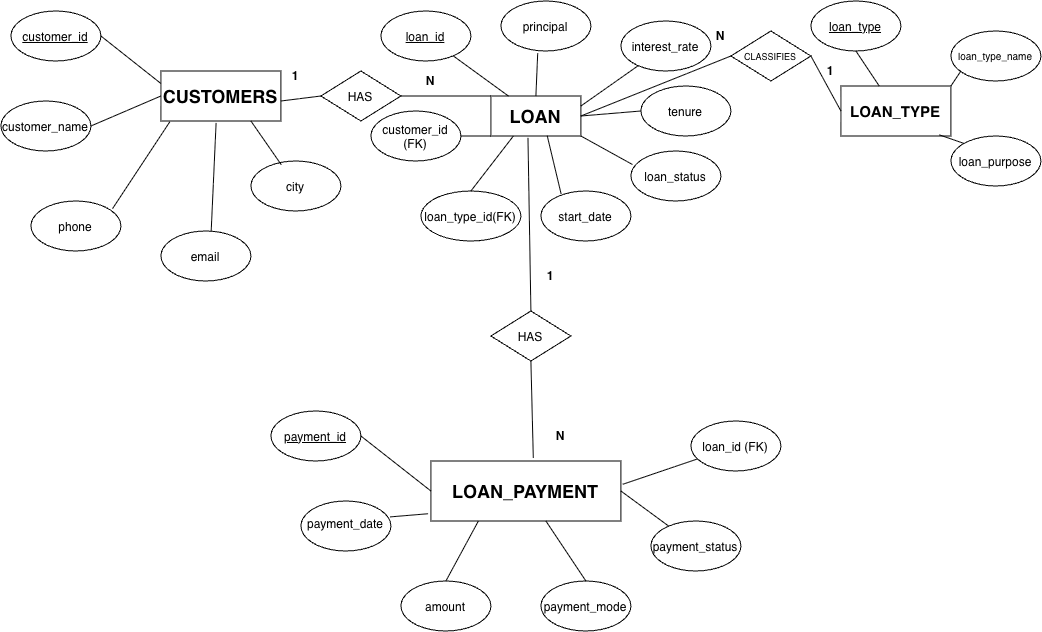

The diagram above was exported from draw.io. Its source (the exported page's mxGraphModel, read from the mxfile embedded in the PNG):
<mxGraphModel dx="1071" dy="741" grid="1" gridSize="10" guides="1" tooltips="1" connect="1" arrows="1" fold="1" page="1" pageScale="1" pageWidth="1100" pageHeight="850" math="0" shadow="0">
  <root>
    <mxCell id="0" />
    <mxCell id="1" parent="0" />
    <mxCell id="w2vF38O1zzLXLnAwxN3n-1" parent="1" style="rounded=0;whiteSpace=wrap;html=1;strokeColor=default;" value="&lt;font style=&quot;font-size: 18px;&quot;&gt;&lt;b&gt;CUSTOMERS&lt;/b&gt;&lt;/font&gt;" vertex="1">
      <mxGeometry height="50" width="120" x="200" y="90" as="geometry" />
    </mxCell>
    <mxCell id="w2vF38O1zzLXLnAwxN3n-2" parent="1" style="rounded=0;whiteSpace=wrap;html=1;" value="&lt;font style=&quot;font-size: 18px;&quot;&gt;&lt;b&gt;LOAN&lt;/b&gt;&lt;/font&gt;" vertex="1">
      <mxGeometry height="40" width="90" x="530" y="115" as="geometry" />
    </mxCell>
    <mxCell id="w2vF38O1zzLXLnAwxN3n-3" parent="1" style="rounded=0;whiteSpace=wrap;html=1;" value="&lt;font style=&quot;font-size: 15px;&quot;&gt;&lt;b style=&quot;&quot;&gt;LOAN_TYPE&lt;/b&gt;&lt;/font&gt;" vertex="1">
      <mxGeometry height="50" width="110" x="880" y="105" as="geometry" />
    </mxCell>
    <mxCell id="w2vF38O1zzLXLnAwxN3n-4" parent="1" style="rounded=0;whiteSpace=wrap;html=1;" value="&lt;b&gt;&lt;font style=&quot;font-size: 18px;&quot;&gt;LOAN_PAYMENT&lt;/font&gt;&lt;/b&gt;" vertex="1">
      <mxGeometry height="60" width="190" x="470" y="480" as="geometry" />
    </mxCell>
    <mxCell id="w2vF38O1zzLXLnAwxN3n-5" parent="1" style="ellipse;whiteSpace=wrap;html=1;shapeInside=1;" value="&lt;u&gt;customer_id&lt;/u&gt;" vertex="1">
      <mxGeometry height="50" width="90" x="50" y="30" as="geometry" />
    </mxCell>
    <mxCell id="w2vF38O1zzLXLnAwxN3n-10" parent="1" style="ellipse;whiteSpace=wrap;html=1;shapeInside=1;" value="customer_name" vertex="1">
      <mxGeometry height="50" width="90" x="40" y="120" as="geometry" />
    </mxCell>
    <mxCell id="w2vF38O1zzLXLnAwxN3n-11" parent="1" style="ellipse;whiteSpace=wrap;html=1;shapeInside=1;" value="email" vertex="1">
      <mxGeometry height="50" width="90" x="200" y="250" as="geometry" />
    </mxCell>
    <mxCell id="w2vF38O1zzLXLnAwxN3n-12" parent="1" style="ellipse;whiteSpace=wrap;html=1;shapeInside=1;" value="phone" vertex="1">
      <mxGeometry height="50" width="90" x="70" y="220" as="geometry" />
    </mxCell>
    <mxCell id="w2vF38O1zzLXLnAwxN3n-13" parent="1" style="ellipse;whiteSpace=wrap;html=1;shapeInside=1;" value="city" vertex="1">
      <mxGeometry height="50" width="90" x="290" y="180" as="geometry" />
    </mxCell>
    <mxCell id="w2vF38O1zzLXLnAwxN3n-24" edge="1" parent="1" source="w2vF38O1zzLXLnAwxN3n-10" style="endArrow=none;html=1;rounded=0;exitX=1;exitY=0.5;exitDx=0;exitDy=0;entryX=0;entryY=0.5;entryDx=0;entryDy=0;" target="w2vF38O1zzLXLnAwxN3n-1" value="">
      <mxGeometry height="50" relative="1" width="50" as="geometry">
        <mxPoint x="150" y="150" as="sourcePoint" />
        <mxPoint x="200" y="100" as="targetPoint" />
      </mxGeometry>
    </mxCell>
    <mxCell id="w2vF38O1zzLXLnAwxN3n-25" edge="1" parent="1" source="w2vF38O1zzLXLnAwxN3n-1" style="endArrow=none;html=1;rounded=0;exitX=0;exitY=0.25;exitDx=0;exitDy=0;entryX=1;entryY=0.5;entryDx=0;entryDy=0;" target="w2vF38O1zzLXLnAwxN3n-5" value="">
      <mxGeometry height="50" relative="1" width="50" as="geometry">
        <mxPoint x="300" y="240" as="sourcePoint" />
        <mxPoint x="350" y="190" as="targetPoint" />
      </mxGeometry>
    </mxCell>
    <mxCell id="w2vF38O1zzLXLnAwxN3n-26" edge="1" parent="1" source="w2vF38O1zzLXLnAwxN3n-12" style="endArrow=none;html=1;rounded=0;exitX=0.907;exitY=0.153;exitDx=0;exitDy=0;exitPerimeter=0;entryX=0.074;entryY=1.017;entryDx=0;entryDy=0;entryPerimeter=0;" target="w2vF38O1zzLXLnAwxN3n-1" value="">
      <mxGeometry height="50" relative="1" width="50" as="geometry">
        <mxPoint x="300" y="240" as="sourcePoint" />
        <mxPoint x="350" y="190" as="targetPoint" />
      </mxGeometry>
    </mxCell>
    <mxCell id="w2vF38O1zzLXLnAwxN3n-27" edge="1" parent="1" source="w2vF38O1zzLXLnAwxN3n-11" style="endArrow=none;html=1;rounded=0;exitX=0.559;exitY=-0.007;exitDx=0;exitDy=0;exitPerimeter=0;entryX=0.46;entryY=1.039;entryDx=0;entryDy=0;entryPerimeter=0;" target="w2vF38O1zzLXLnAwxN3n-1" value="">
      <mxGeometry height="50" relative="1" width="50" as="geometry">
        <mxPoint x="300" y="240" as="sourcePoint" />
        <mxPoint x="350" y="190" as="targetPoint" />
      </mxGeometry>
    </mxCell>
    <mxCell id="w2vF38O1zzLXLnAwxN3n-28" edge="1" parent="1" source="w2vF38O1zzLXLnAwxN3n-1" style="endArrow=none;html=1;rounded=0;entryX=0.337;entryY=0.073;entryDx=0;entryDy=0;entryPerimeter=0;exitX=0.75;exitY=1;exitDx=0;exitDy=0;" target="w2vF38O1zzLXLnAwxN3n-13" value="">
      <mxGeometry height="50" relative="1" width="50" as="geometry">
        <mxPoint x="300" y="240" as="sourcePoint" />
        <mxPoint x="350" y="190" as="targetPoint" />
      </mxGeometry>
    </mxCell>
    <mxCell id="w2vF38O1zzLXLnAwxN3n-29" parent="1" style="ellipse;whiteSpace=wrap;html=1;shapeInside=1;" value="customer_id (FK)" vertex="1">
      <mxGeometry height="50" width="90" x="410" y="130" as="geometry" />
    </mxCell>
    <mxCell id="w2vF38O1zzLXLnAwxN3n-30" parent="1" style="ellipse;whiteSpace=wrap;html=1;shapeInside=1;" value="&lt;u&gt;loan_id&lt;/u&gt;" vertex="1">
      <mxGeometry height="50" width="90" x="420" y="30" as="geometry" />
    </mxCell>
    <mxCell id="w2vF38O1zzLXLnAwxN3n-31" parent="1" style="ellipse;whiteSpace=wrap;html=1;shapeInside=1;" value="loan_type_id&lt;span style=&quot;text-decoration-line: inherit; background-color: transparent; color: light-dark(rgb(0, 0, 0), rgb(255, 255, 255));&quot;&gt;(FK)&lt;/span&gt;" vertex="1">
      <mxGeometry height="50" width="100" x="460" y="210" as="geometry" />
    </mxCell>
    <mxCell id="w2vF38O1zzLXLnAwxN3n-32" parent="1" style="ellipse;whiteSpace=wrap;html=1;shapeInside=1;" value="start_date" vertex="1">
      <mxGeometry height="50" width="90" x="580" y="210" as="geometry" />
    </mxCell>
    <mxCell id="w2vF38O1zzLXLnAwxN3n-33" parent="1" style="ellipse;whiteSpace=wrap;html=1;shapeInside=1;" value="principal" vertex="1">
      <mxGeometry height="50" width="90" x="540" y="20" as="geometry" />
    </mxCell>
    <mxCell id="w2vF38O1zzLXLnAwxN3n-34" parent="1" style="ellipse;whiteSpace=wrap;html=1;shapeInside=1;" value="interest_rate" vertex="1">
      <mxGeometry height="50" width="90" x="660" y="40" as="geometry" />
    </mxCell>
    <mxCell id="w2vF38O1zzLXLnAwxN3n-37" parent="1" style="ellipse;whiteSpace=wrap;html=1;shapeInside=1;" value="tenure" vertex="1">
      <mxGeometry height="50" width="90" x="680" y="105" as="geometry" />
    </mxCell>
    <mxCell id="w2vF38O1zzLXLnAwxN3n-38" parent="1" style="ellipse;whiteSpace=wrap;html=1;shapeInside=1;" value="loan_status" vertex="1">
      <mxGeometry height="50" width="90" x="670" y="170" as="geometry" />
    </mxCell>
    <mxCell id="w2vF38O1zzLXLnAwxN3n-40" edge="1" parent="1" source="w2vF38O1zzLXLnAwxN3n-2" style="endArrow=none;html=1;rounded=0;" target="w2vF38O1zzLXLnAwxN3n-30" value="">
      <mxGeometry height="50" relative="1" width="50" as="geometry">
        <mxPoint x="520" y="260" as="sourcePoint" />
        <mxPoint x="570" y="210" as="targetPoint" />
      </mxGeometry>
    </mxCell>
    <mxCell id="w2vF38O1zzLXLnAwxN3n-54" edge="1" parent="1" source="w2vF38O1zzLXLnAwxN3n-2" style="endArrow=none;html=1;rounded=0;entryX=1;entryY=0.5;entryDx=0;entryDy=0;exitX=0;exitY=1;exitDx=0;exitDy=0;" target="w2vF38O1zzLXLnAwxN3n-29" value="">
      <mxGeometry height="50" relative="1" width="50" as="geometry">
        <mxPoint x="430" y="250" as="sourcePoint" />
        <mxPoint x="480" y="200" as="targetPoint" />
      </mxGeometry>
    </mxCell>
    <mxCell id="w2vF38O1zzLXLnAwxN3n-56" edge="1" parent="1" source="w2vF38O1zzLXLnAwxN3n-2" style="endArrow=none;html=1;rounded=0;entryX=0.5;entryY=0;entryDx=0;entryDy=0;exitX=0.25;exitY=1;exitDx=0;exitDy=0;" target="w2vF38O1zzLXLnAwxN3n-31" value="">
      <mxGeometry height="50" relative="1" width="50" as="geometry">
        <mxPoint x="430" y="250" as="sourcePoint" />
        <mxPoint x="480" y="200" as="targetPoint" />
      </mxGeometry>
    </mxCell>
    <mxCell id="w2vF38O1zzLXLnAwxN3n-57" edge="1" parent="1" source="w2vF38O1zzLXLnAwxN3n-32" style="endArrow=none;html=1;rounded=0;entryX=0.626;entryY=0.995;entryDx=0;entryDy=0;entryPerimeter=0;exitX=0.225;exitY=0.061;exitDx=0;exitDy=0;exitPerimeter=0;" target="w2vF38O1zzLXLnAwxN3n-2" value="">
      <mxGeometry height="50" relative="1" width="50" as="geometry">
        <mxPoint x="430" y="250" as="sourcePoint" />
        <mxPoint x="480" y="200" as="targetPoint" />
      </mxGeometry>
    </mxCell>
    <mxCell id="w2vF38O1zzLXLnAwxN3n-58" edge="1" parent="1" source="w2vF38O1zzLXLnAwxN3n-33" style="endArrow=none;html=1;rounded=0;entryX=0.5;entryY=0;entryDx=0;entryDy=0;exitX=0.409;exitY=1.043;exitDx=0;exitDy=0;exitPerimeter=0;" target="w2vF38O1zzLXLnAwxN3n-2" value="">
      <mxGeometry height="50" relative="1" width="50" as="geometry">
        <mxPoint x="430" y="250" as="sourcePoint" />
        <mxPoint x="480" y="200" as="targetPoint" />
      </mxGeometry>
    </mxCell>
    <mxCell id="w2vF38O1zzLXLnAwxN3n-59" edge="1" parent="1" source="w2vF38O1zzLXLnAwxN3n-34" style="endArrow=none;html=1;rounded=0;entryX=1;entryY=0.25;entryDx=0;entryDy=0;" target="w2vF38O1zzLXLnAwxN3n-2" value="">
      <mxGeometry height="50" relative="1" width="50" as="geometry">
        <mxPoint x="430" y="250" as="sourcePoint" />
        <mxPoint x="480" y="200" as="targetPoint" />
      </mxGeometry>
    </mxCell>
    <mxCell id="w2vF38O1zzLXLnAwxN3n-60" edge="1" parent="1" source="w2vF38O1zzLXLnAwxN3n-37" style="endArrow=none;html=1;rounded=0;entryX=1;entryY=0.5;entryDx=0;entryDy=0;exitX=0;exitY=0.5;exitDx=0;exitDy=0;" target="w2vF38O1zzLXLnAwxN3n-2" value="">
      <mxGeometry height="50" relative="1" width="50" as="geometry">
        <mxPoint x="430" y="250" as="sourcePoint" />
        <mxPoint x="480" y="200" as="targetPoint" />
      </mxGeometry>
    </mxCell>
    <mxCell id="w2vF38O1zzLXLnAwxN3n-61" edge="1" parent="1" source="w2vF38O1zzLXLnAwxN3n-38" style="endArrow=none;html=1;rounded=0;entryX=1;entryY=1;entryDx=0;entryDy=0;exitX=0.017;exitY=0.27;exitDx=0;exitDy=0;exitPerimeter=0;" target="w2vF38O1zzLXLnAwxN3n-2" value="">
      <mxGeometry height="50" relative="1" width="50" as="geometry">
        <mxPoint x="430" y="250" as="sourcePoint" />
        <mxPoint x="480" y="200" as="targetPoint" />
      </mxGeometry>
    </mxCell>
    <mxCell id="w2vF38O1zzLXLnAwxN3n-62" parent="1" style="ellipse;whiteSpace=wrap;html=1;shapeInside=1;" value="&lt;u&gt;loan_type&lt;/u&gt;" vertex="1">
      <mxGeometry height="50" width="90" x="850" y="20" as="geometry" />
    </mxCell>
    <mxCell id="w2vF38O1zzLXLnAwxN3n-63" parent="1" style="ellipse;whiteSpace=wrap;html=1;shapeInside=1;" value="&lt;font style=&quot;font-size: 10px;&quot;&gt;loan_type_name&lt;/font&gt;" vertex="1">
      <mxGeometry height="50" width="90" x="990" y="50" as="geometry" />
    </mxCell>
    <mxCell id="w2vF38O1zzLXLnAwxN3n-64" parent="1" style="ellipse;whiteSpace=wrap;html=1;shapeInside=1;" value="loan_purpose" vertex="1">
      <mxGeometry height="50" width="90" x="990" y="155" as="geometry" />
    </mxCell>
    <mxCell id="w2vF38O1zzLXLnAwxN3n-65" edge="1" parent="1" source="w2vF38O1zzLXLnAwxN3n-3" style="endArrow=none;html=1;rounded=0;entryX=0.5;entryY=1;entryDx=0;entryDy=0;" target="w2vF38O1zzLXLnAwxN3n-62" value="">
      <mxGeometry height="50" relative="1" width="50" as="geometry">
        <mxPoint x="830" y="260" as="sourcePoint" />
        <mxPoint x="880" y="210" as="targetPoint" />
      </mxGeometry>
    </mxCell>
    <mxCell id="w2vF38O1zzLXLnAwxN3n-67" edge="1" parent="1" source="w2vF38O1zzLXLnAwxN3n-3" style="endArrow=none;html=1;rounded=0;entryX=0;entryY=0;entryDx=0;entryDy=0;exitX=0.896;exitY=0.978;exitDx=0;exitDy=0;exitPerimeter=0;" target="w2vF38O1zzLXLnAwxN3n-64" value="">
      <mxGeometry height="50" relative="1" width="50" as="geometry">
        <mxPoint x="830" y="260" as="sourcePoint" />
        <mxPoint x="880" y="210" as="targetPoint" />
      </mxGeometry>
    </mxCell>
    <mxCell id="w2vF38O1zzLXLnAwxN3n-68" edge="1" parent="1" source="w2vF38O1zzLXLnAwxN3n-3" style="endArrow=none;html=1;rounded=0;exitX=1;exitY=0;exitDx=0;exitDy=0;" value="">
      <mxGeometry height="50" relative="1" width="50" as="geometry">
        <mxPoint x="950" y="140" as="sourcePoint" />
        <mxPoint x="1000" y="90" as="targetPoint" />
      </mxGeometry>
    </mxCell>
    <mxCell id="w2vF38O1zzLXLnAwxN3n-69" parent="1" style="rhombus;whiteSpace=wrap;html=1;shapeInside=1;" value="HAS" vertex="1">
      <mxGeometry height="50" width="80" x="360" y="90" as="geometry" />
    </mxCell>
    <mxCell id="w2vF38O1zzLXLnAwxN3n-70" parent="1" style="rhombus;whiteSpace=wrap;html=1;shapeInside=1;" value="&lt;font style=&quot;font-size: 9px;&quot;&gt;CLASSIFIES&lt;/font&gt;" vertex="1">
      <mxGeometry height="50" width="80" x="770" y="50" as="geometry" />
    </mxCell>
    <mxCell id="w2vF38O1zzLXLnAwxN3n-72" edge="1" parent="1" source="w2vF38O1zzLXLnAwxN3n-2" style="endArrow=none;html=1;rounded=0;exitX=1;exitY=0.5;exitDx=0;exitDy=0;entryX=0;entryY=0.5;entryDx=0;entryDy=0;" target="w2vF38O1zzLXLnAwxN3n-70" value="">
      <mxGeometry height="50" relative="1" width="50" as="geometry">
        <mxPoint x="650" y="260" as="sourcePoint" />
        <mxPoint x="700" y="210" as="targetPoint" />
      </mxGeometry>
    </mxCell>
    <mxCell id="w2vF38O1zzLXLnAwxN3n-73" edge="1" parent="1" source="w2vF38O1zzLXLnAwxN3n-3" style="endArrow=none;html=1;rounded=0;entryX=1;entryY=0.5;entryDx=0;entryDy=0;exitX=0;exitY=0.5;exitDx=0;exitDy=0;" target="w2vF38O1zzLXLnAwxN3n-70" value="">
      <mxGeometry height="50" relative="1" width="50" as="geometry">
        <mxPoint x="650" y="260" as="sourcePoint" />
        <mxPoint x="700" y="210" as="targetPoint" />
      </mxGeometry>
    </mxCell>
    <mxCell id="w2vF38O1zzLXLnAwxN3n-74" edge="1" parent="1" style="endArrow=none;html=1;rounded=0;entryX=0;entryY=0.5;entryDx=0;entryDy=0;" target="w2vF38O1zzLXLnAwxN3n-69" value="">
      <mxGeometry height="50" relative="1" width="50" as="geometry">
        <mxPoint x="320" y="120" as="sourcePoint" />
        <mxPoint x="370" y="70" as="targetPoint" />
      </mxGeometry>
    </mxCell>
    <mxCell id="w2vF38O1zzLXLnAwxN3n-75" edge="1" parent="1" source="w2vF38O1zzLXLnAwxN3n-69" style="endArrow=none;html=1;rounded=0;entryX=0;entryY=0;entryDx=0;entryDy=0;exitX=1;exitY=0.5;exitDx=0;exitDy=0;" target="w2vF38O1zzLXLnAwxN3n-2" value="">
      <mxGeometry height="50" relative="1" width="50" as="geometry">
        <mxPoint x="440" y="110" as="sourcePoint" />
        <mxPoint x="490" y="60" as="targetPoint" />
      </mxGeometry>
    </mxCell>
    <mxCell id="w2vF38O1zzLXLnAwxN3n-76" parent="1" style="ellipse;whiteSpace=wrap;html=1;shapeInside=1;" value="&lt;u&gt;payment_id&lt;/u&gt;" vertex="1">
      <mxGeometry height="50" width="90" x="310" y="430" as="geometry" />
    </mxCell>
    <mxCell id="w2vF38O1zzLXLnAwxN3n-77" parent="1" style="ellipse;whiteSpace=wrap;html=1;shapeInside=1;" value="payment_date" vertex="1">
      <mxGeometry height="50" width="90" x="340" y="520" as="geometry" />
    </mxCell>
    <mxCell id="w2vF38O1zzLXLnAwxN3n-78" parent="1" style="ellipse;whiteSpace=wrap;html=1;shapeInside=1;" value="amount" vertex="1">
      <mxGeometry height="50" width="90" x="440" y="600" as="geometry" />
    </mxCell>
    <mxCell id="w2vF38O1zzLXLnAwxN3n-79" parent="1" style="ellipse;whiteSpace=wrap;html=1;shapeInside=1;" value="payment_mode" vertex="1">
      <mxGeometry height="50" width="90" x="580" y="600" as="geometry" />
    </mxCell>
    <mxCell id="w2vF38O1zzLXLnAwxN3n-80" parent="1" style="ellipse;whiteSpace=wrap;html=1;shapeInside=1;" value="payment_status" vertex="1">
      <mxGeometry height="50" width="90" x="690" y="540" as="geometry" />
    </mxCell>
    <mxCell id="w2vF38O1zzLXLnAwxN3n-81" parent="1" style="ellipse;whiteSpace=wrap;html=1;shapeInside=1;" value="loan_id (FK)" vertex="1">
      <mxGeometry height="50" width="90" x="730" y="440" as="geometry" />
    </mxCell>
    <mxCell id="w2vF38O1zzLXLnAwxN3n-82" parent="1" style="rhombus;whiteSpace=wrap;html=1;shapeInside=1;" value="HAS" vertex="1">
      <mxGeometry height="50" width="80" x="530" y="330" as="geometry" />
    </mxCell>
    <mxCell id="w2vF38O1zzLXLnAwxN3n-83" edge="1" parent="1" source="w2vF38O1zzLXLnAwxN3n-2" style="endArrow=none;html=1;rounded=0;entryX=0.5;entryY=0;entryDx=0;entryDy=0;exitX=0.412;exitY=1.049;exitDx=0;exitDy=0;exitPerimeter=0;" target="w2vF38O1zzLXLnAwxN3n-82" value="">
      <mxGeometry height="50" relative="1" width="50" as="geometry">
        <mxPoint x="600" y="400" as="sourcePoint" />
        <mxPoint x="650" y="350" as="targetPoint" />
      </mxGeometry>
    </mxCell>
    <mxCell id="w2vF38O1zzLXLnAwxN3n-84" edge="1" parent="1" source="w2vF38O1zzLXLnAwxN3n-76" style="endArrow=none;html=1;rounded=0;exitX=1;exitY=0.5;exitDx=0;exitDy=0;entryX=0;entryY=0.5;entryDx=0;entryDy=0;" target="w2vF38O1zzLXLnAwxN3n-4" value="">
      <mxGeometry height="50" relative="1" width="50" as="geometry">
        <mxPoint x="600" y="400" as="sourcePoint" />
        <mxPoint x="650" y="350" as="targetPoint" />
      </mxGeometry>
    </mxCell>
    <mxCell id="w2vF38O1zzLXLnAwxN3n-85" edge="1" parent="1" source="w2vF38O1zzLXLnAwxN3n-77" style="endArrow=none;html=1;rounded=0;exitX=0.991;exitY=0.318;exitDx=0;exitDy=0;exitPerimeter=0;entryX=-0.015;entryY=0.879;entryDx=0;entryDy=0;entryPerimeter=0;" target="w2vF38O1zzLXLnAwxN3n-4" value="">
      <mxGeometry height="50" relative="1" width="50" as="geometry">
        <mxPoint x="600" y="400" as="sourcePoint" />
        <mxPoint x="650" y="350" as="targetPoint" />
      </mxGeometry>
    </mxCell>
    <mxCell id="w2vF38O1zzLXLnAwxN3n-86" edge="1" parent="1" source="w2vF38O1zzLXLnAwxN3n-78" style="endArrow=none;html=1;rounded=0;exitX=0.5;exitY=0;exitDx=0;exitDy=0;entryX=0.25;entryY=1;entryDx=0;entryDy=0;" target="w2vF38O1zzLXLnAwxN3n-4" value="">
      <mxGeometry height="50" relative="1" width="50" as="geometry">
        <mxPoint x="600" y="400" as="sourcePoint" />
        <mxPoint x="650" y="350" as="targetPoint" />
      </mxGeometry>
    </mxCell>
    <mxCell id="w2vF38O1zzLXLnAwxN3n-87" edge="1" parent="1" source="w2vF38O1zzLXLnAwxN3n-79" style="endArrow=none;html=1;rounded=0;exitX=0.5;exitY=0;exitDx=0;exitDy=0;" target="w2vF38O1zzLXLnAwxN3n-4" value="">
      <mxGeometry height="50" relative="1" width="50" as="geometry">
        <mxPoint x="600" y="400" as="sourcePoint" />
        <mxPoint x="650" y="350" as="targetPoint" />
      </mxGeometry>
    </mxCell>
    <mxCell id="w2vF38O1zzLXLnAwxN3n-88" edge="1" parent="1" source="w2vF38O1zzLXLnAwxN3n-80" style="endArrow=none;html=1;rounded=0;entryX=1;entryY=0.5;entryDx=0;entryDy=0;" target="w2vF38O1zzLXLnAwxN3n-4" value="">
      <mxGeometry height="50" relative="1" width="50" as="geometry">
        <mxPoint x="600" y="400" as="sourcePoint" />
        <mxPoint x="650" y="350" as="targetPoint" />
      </mxGeometry>
    </mxCell>
    <mxCell id="w2vF38O1zzLXLnAwxN3n-89" edge="1" parent="1" source="w2vF38O1zzLXLnAwxN3n-81" style="endArrow=none;html=1;rounded=0;entryX=1.01;entryY=0.388;entryDx=0;entryDy=0;entryPerimeter=0;" target="w2vF38O1zzLXLnAwxN3n-4" value="">
      <mxGeometry height="50" relative="1" width="50" as="geometry">
        <mxPoint x="600" y="400" as="sourcePoint" />
        <mxPoint x="650" y="350" as="targetPoint" />
      </mxGeometry>
    </mxCell>
    <mxCell id="w2vF38O1zzLXLnAwxN3n-90" edge="1" parent="1" source="w2vF38O1zzLXLnAwxN3n-82" style="endArrow=none;html=1;rounded=0;exitX=0.5;exitY=1;exitDx=0;exitDy=0;entryX=0.539;entryY=-0.051;entryDx=0;entryDy=0;entryPerimeter=0;" target="w2vF38O1zzLXLnAwxN3n-4" value="">
      <mxGeometry height="50" relative="1" width="50" as="geometry">
        <mxPoint x="600" y="400" as="sourcePoint" />
        <mxPoint x="650" y="350" as="targetPoint" />
      </mxGeometry>
    </mxCell>
    <mxCell id="f7WjE1UwUt18byStK6ro-1" parent="1" style="text;html=1;whiteSpace=wrap;strokeColor=none;fillColor=none;align=center;verticalAlign=middle;rounded=0;" value="&lt;b&gt;1&lt;/b&gt;" vertex="1">
      <mxGeometry height="30" width="60" x="305" y="80" as="geometry" />
    </mxCell>
    <mxCell id="f7WjE1UwUt18byStK6ro-2" parent="1" style="text;html=1;whiteSpace=wrap;strokeColor=none;fillColor=none;align=center;verticalAlign=middle;rounded=0;" value="&lt;b&gt;N&lt;/b&gt;" vertex="1">
      <mxGeometry height="30" width="60" x="440" y="85" as="geometry" />
    </mxCell>
    <mxCell id="f7WjE1UwUt18byStK6ro-3" parent="1" style="text;html=1;whiteSpace=wrap;strokeColor=none;fillColor=none;align=center;verticalAlign=middle;rounded=0;" value="&lt;b&gt;N&lt;/b&gt;" vertex="1">
      <mxGeometry height="30" width="60" x="730" y="40" as="geometry" />
    </mxCell>
    <mxCell id="f7WjE1UwUt18byStK6ro-4" parent="1" style="text;html=1;whiteSpace=wrap;strokeColor=none;fillColor=none;align=center;verticalAlign=middle;rounded=0;" value="&lt;b&gt;1&lt;/b&gt;" vertex="1">
      <mxGeometry height="30" width="60" x="840" y="75" as="geometry" />
    </mxCell>
    <mxCell id="f7WjE1UwUt18byStK6ro-5" parent="1" style="text;html=1;whiteSpace=wrap;strokeColor=none;fillColor=none;align=center;verticalAlign=middle;rounded=0;" value="&lt;b&gt;1&lt;/b&gt;" vertex="1">
      <mxGeometry height="30" width="60" x="560" y="280" as="geometry" />
    </mxCell>
    <mxCell id="f7WjE1UwUt18byStK6ro-6" parent="1" style="text;html=1;whiteSpace=wrap;strokeColor=none;fillColor=none;align=center;verticalAlign=middle;rounded=0;" value="&lt;b&gt;N&lt;/b&gt;" vertex="1">
      <mxGeometry height="30" width="60" x="570" y="440" as="geometry" />
    </mxCell>
  </root>
</mxGraphModel>